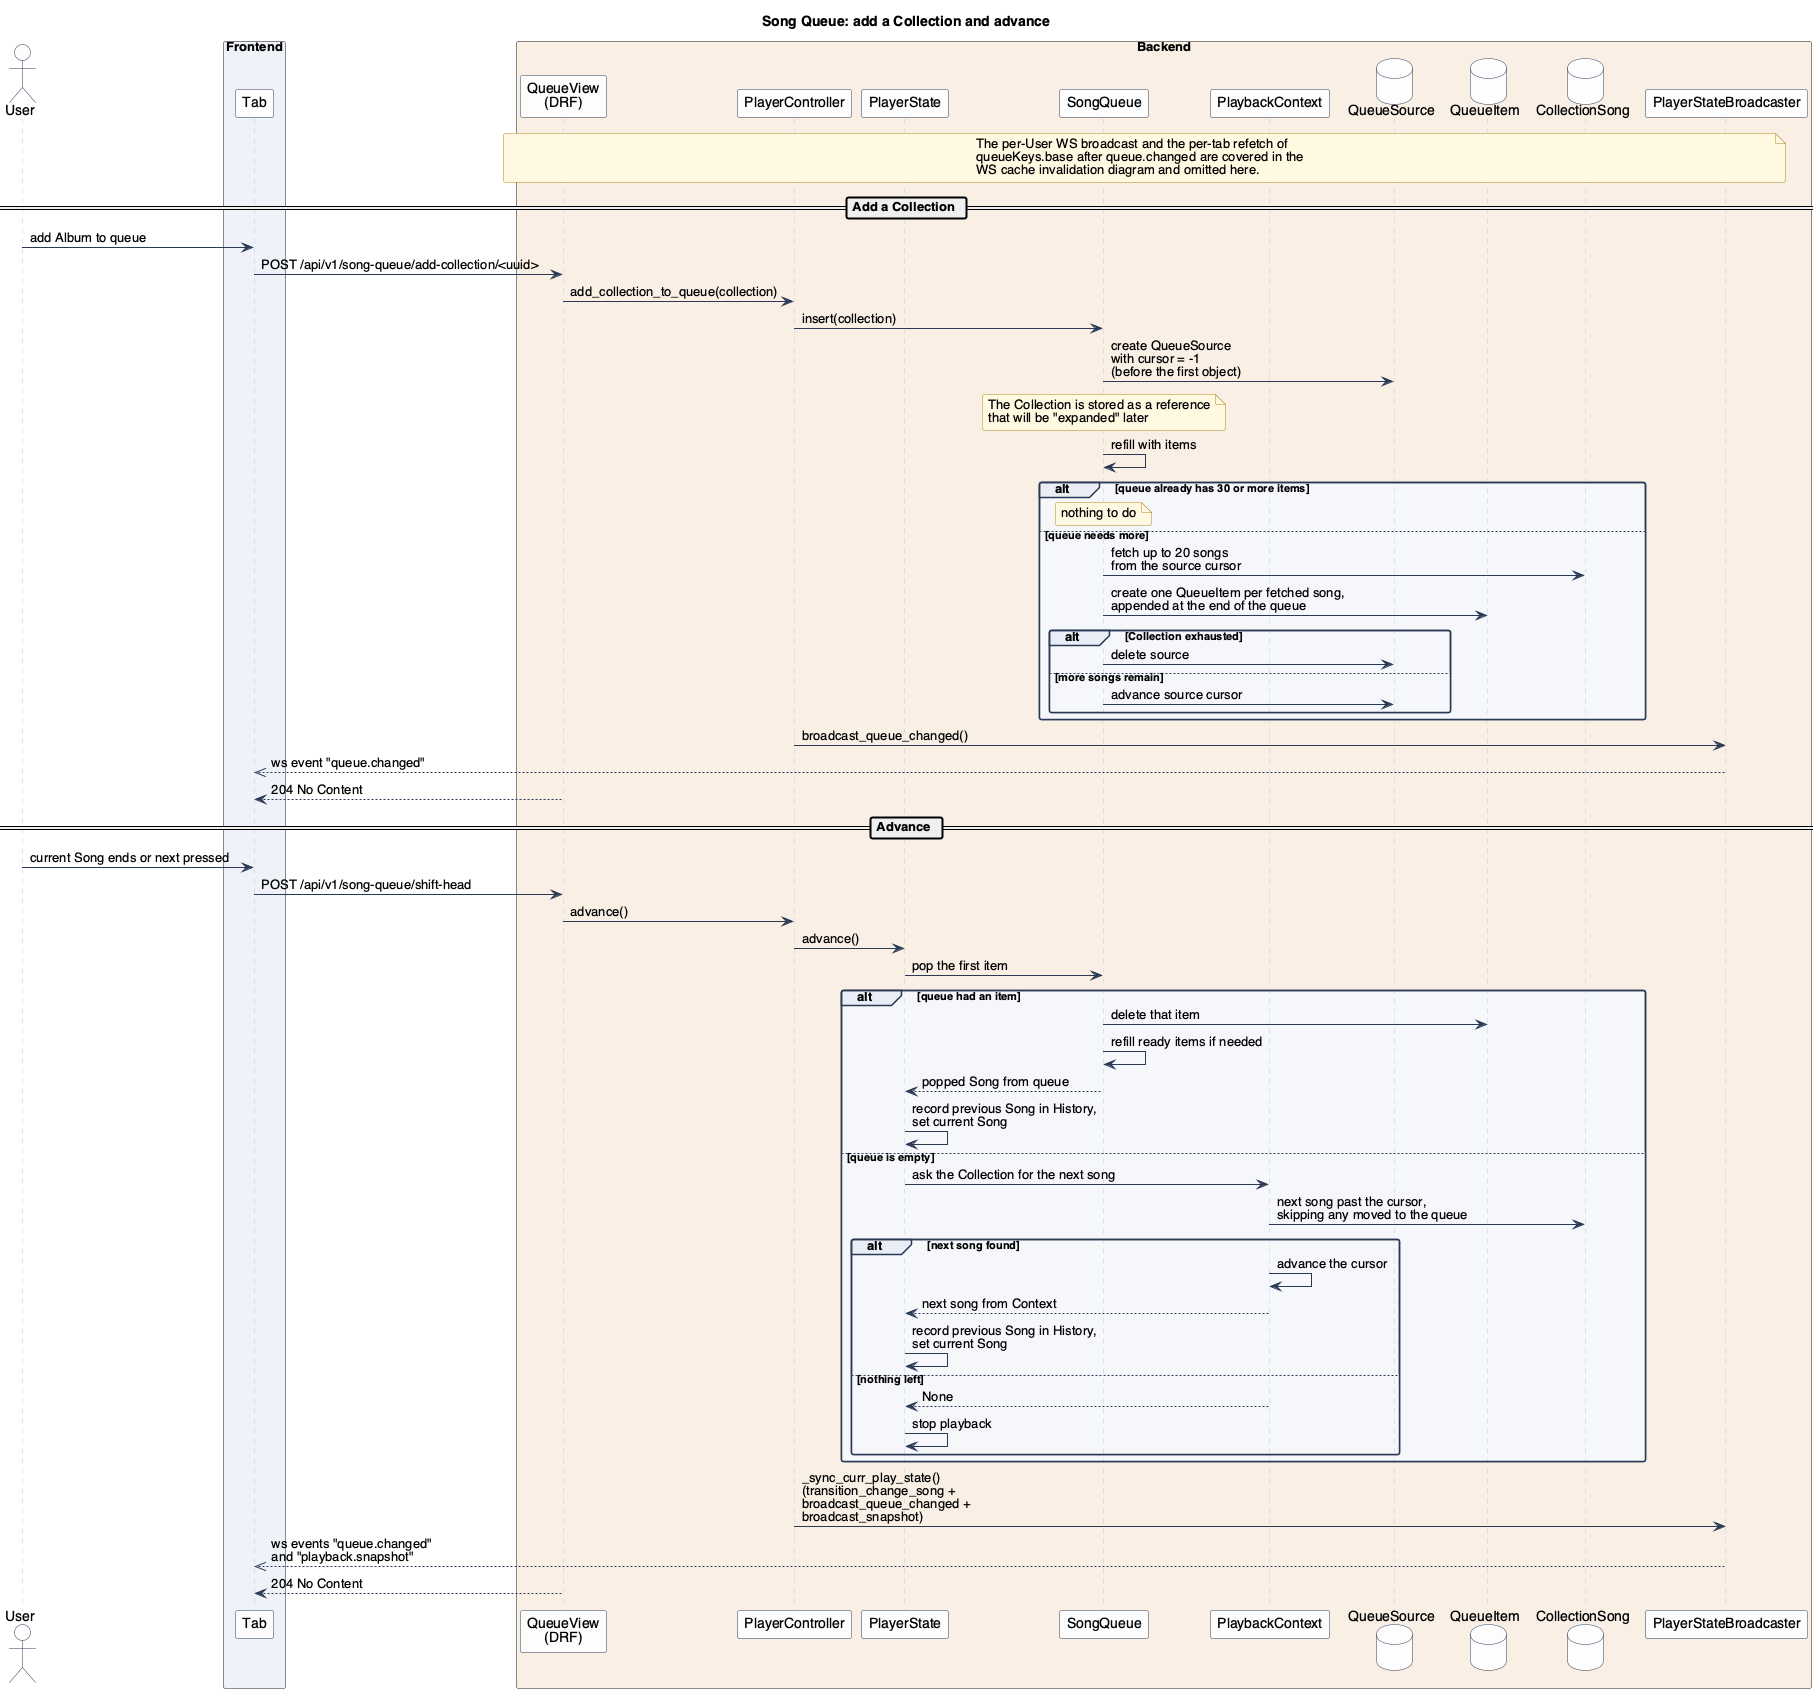

The diagram above was rendered by PlantUML. Its source (embedded in the PNG):
@startuml SongQueue

!include ../_style.puml

title Song Queue: add a Collection and advance

actor User as user

box "Frontend" #EEF2F8
participant "Tab" as tab
end box

box "Backend" #F8EFE5
participant "QueueView\n(DRF)" as view
participant "PlayerController" as controller
participant "PlayerState" as player
participant "SongQueue" as queue
participant "PlaybackContext" as context
database "QueueSource" as source_db
database "QueueItem" as item_db
database "CollectionSong" as cs_db
participant "PlayerStateBroadcaster" as broadcaster
end box

note over view, broadcaster
The per-User WS broadcast and the per-tab refetch of
queueKeys.base after queue.changed are covered in the
WS cache invalidation diagram and omitted here.
end note

== Add a Collection ==
user -> tab : add Album to queue
tab -> view : POST /api/v1/song-queue/add-collection/<uuid>
view -> controller : add_collection_to_queue(collection)
controller -> queue : insert(collection)
queue -> source_db : create QueueSource\nwith cursor = -1\n(before the first object)
note over queue
The Collection is stored as a reference
that will be "expanded" later
end note
queue -> queue : refill with items
alt queue already has 30 or more items
  note over queue : nothing to do
else queue needs more
  queue -> cs_db : fetch up to 20 songs\nfrom the source cursor
  queue -> item_db : create one QueueItem per fetched song,\nappended at the end of the queue
  alt Collection exhausted
    queue -> source_db : delete source
  else more songs remain
    queue -> source_db : advance source cursor
  end
end
controller -> broadcaster : broadcast_queue_changed()
broadcaster -->> tab : ws event "queue.changed"
view --> tab : 204 No Content

== Advance ==
user -> tab : current Song ends or next pressed
tab -> view : POST /api/v1/song-queue/shift-head
view -> controller : advance()
controller -> player : advance()
player -> queue : pop the first item
alt queue had an item
  queue -> item_db : delete that item
  queue -> queue : refill ready items if needed
  queue --> player : popped Song from queue
  player -> player : record previous Song in History,\nset current Song
else queue is empty
  player -> context : ask the Collection for the next song
  context -> cs_db : next song past the cursor,\nskipping any moved to the queue
  alt next song found
    context -> context : advance the cursor
    context --> player : next song from Context
    player -> player : record previous Song in History,\nset current Song
  else nothing left
    context --> player : None
    player -> player : stop playback
  end
end
controller -> broadcaster : _sync_curr_play_state()\n(transition_change_song +\nbroadcast_queue_changed +\nbroadcast_snapshot)
broadcaster -->> tab : ws events "queue.changed"\nand "playback.snapshot"
view --> tab : 204 No Content

@enduml